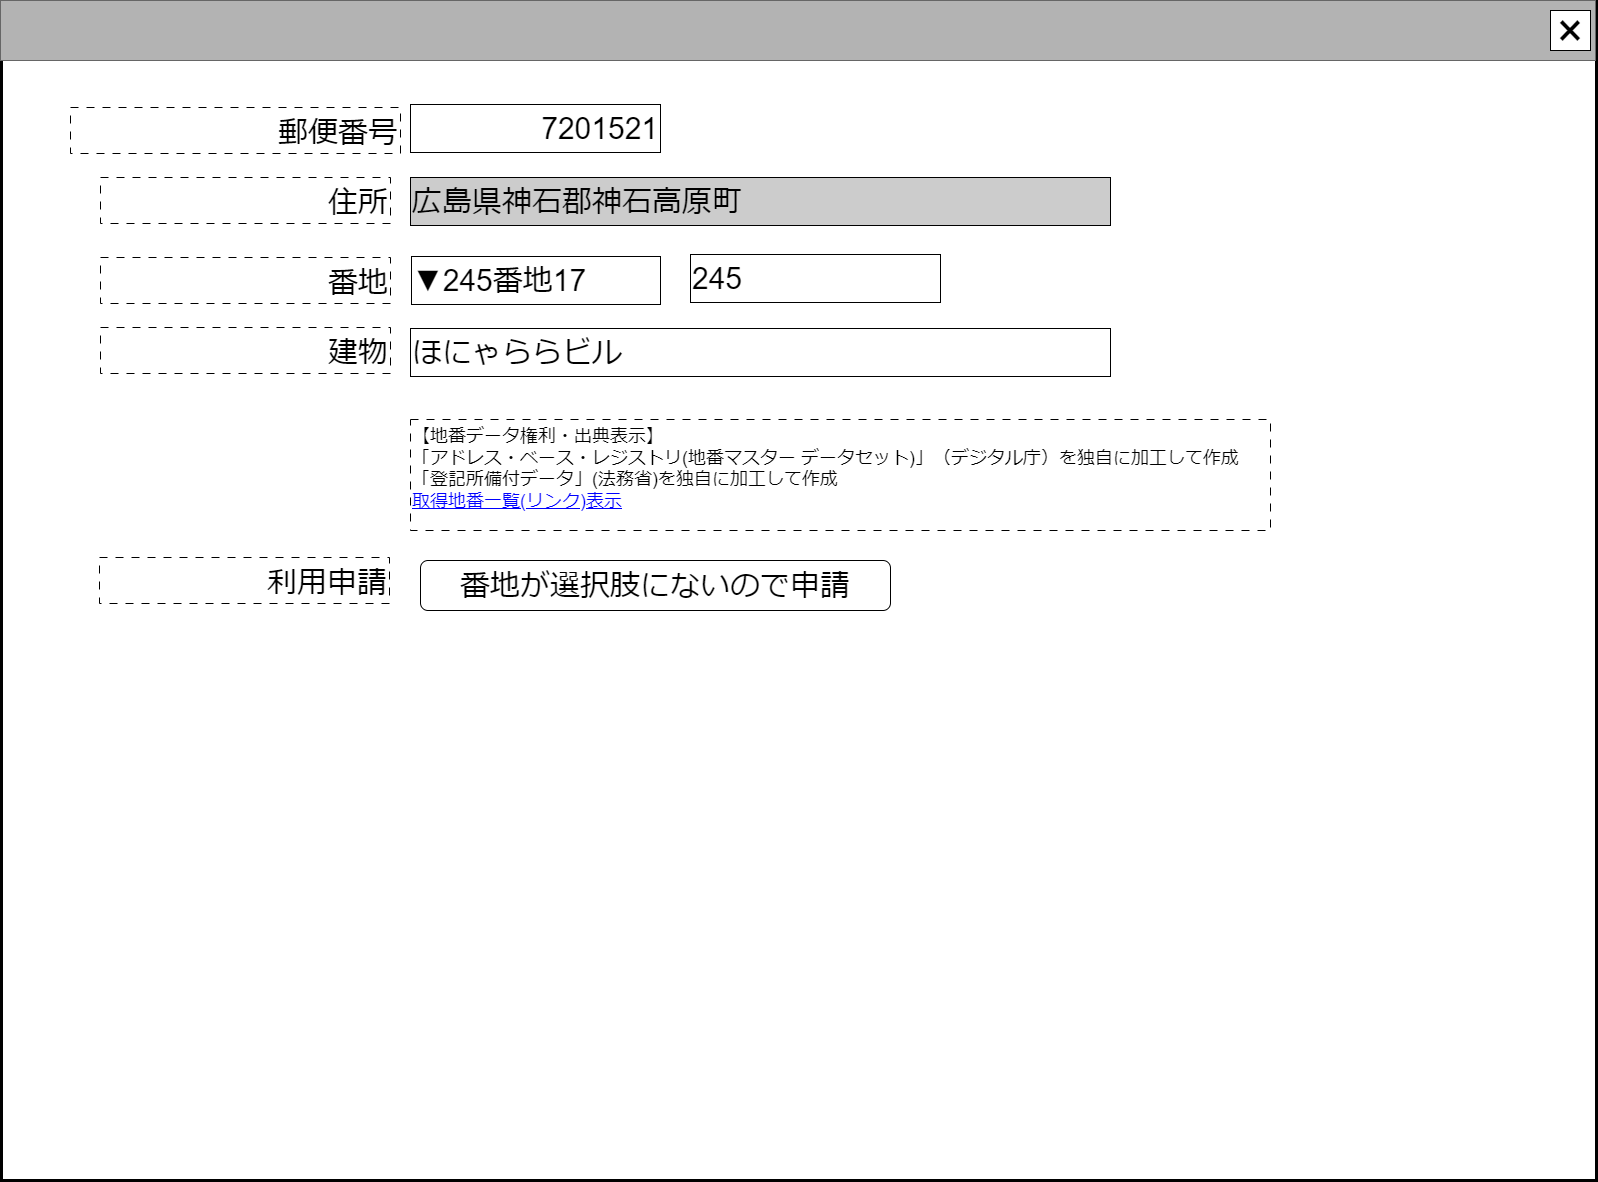

The diagram above was exported from draw.io. Its source (the exported page's mxGraphModel, read from the mxfile embedded in the PNG):
<mxGraphModel dx="866" dy="518" grid="1" gridSize="10" guides="1" tooltips="1" connect="1" arrows="1" fold="1" page="1" pageScale="1" pageWidth="1600" pageHeight="1200" math="0" shadow="0">
  <root>
    <mxCell id="0" />
    <mxCell id="cFaB45KztUIKXS-_cTrr-9" value="ウインドウ" style="locked=1;" parent="0" />
    <mxCell id="cFaB45KztUIKXS-_cTrr-10" value="" style="rounded=0;whiteSpace=wrap;html=1;strokeWidth=3;" parent="cFaB45KztUIKXS-_cTrr-9" vertex="1">
      <mxGeometry x="1" y="1" width="1595" height="1179" as="geometry" />
    </mxCell>
    <mxCell id="cFaB45KztUIKXS-_cTrr-11" value="" style="rounded=0;whiteSpace=wrap;html=1;fillColor=#B3B3B3;fontColor=#333333;strokeColor=#666666;" parent="cFaB45KztUIKXS-_cTrr-9" vertex="1">
      <mxGeometry width="1595" height="60" as="geometry" />
    </mxCell>
    <mxCell id="cFaB45KztUIKXS-_cTrr-12" value="&lt;font style=&quot;font-size: 48px;&quot;&gt;×&lt;/font&gt;" style="rounded=0;whiteSpace=wrap;html=1;" parent="cFaB45KztUIKXS-_cTrr-9" vertex="1">
      <mxGeometry x="1550" y="10" width="40" height="40" as="geometry" />
    </mxCell>
    <mxCell id="cFaB45KztUIKXS-_cTrr-14" value="名称未設定レイヤ" style="" parent="0" />
    <mxCell id="ColBS6U00L5lofz6xfWA-0" value="&lt;span style=&quot;font-size: 30px;&quot;&gt;郵便番号&lt;/span&gt;" style="rounded=0;whiteSpace=wrap;html=1;align=right;dashed=1;dashPattern=8 8;verticalAlign=bottom;" parent="cFaB45KztUIKXS-_cTrr-14" vertex="1">
      <mxGeometry x="70" y="107" width="330" height="46" as="geometry" />
    </mxCell>
    <mxCell id="ColBS6U00L5lofz6xfWA-1" value="&lt;span style=&quot;font-size: 30px;&quot;&gt;7201521&lt;/span&gt;" style="rounded=0;whiteSpace=wrap;html=1;align=right;fillColor=#FFFFFF;" parent="cFaB45KztUIKXS-_cTrr-14" vertex="1">
      <mxGeometry x="410" y="104" width="250" height="48" as="geometry" />
    </mxCell>
    <mxCell id="ColBS6U00L5lofz6xfWA-2" value="&lt;span style=&quot;font-size: 30px;&quot;&gt;住所&lt;/span&gt;" style="rounded=0;whiteSpace=wrap;html=1;align=right;dashed=1;dashPattern=8 8;verticalAlign=bottom;" parent="cFaB45KztUIKXS-_cTrr-14" vertex="1">
      <mxGeometry x="100" y="177" width="290" height="46" as="geometry" />
    </mxCell>
    <mxCell id="ColBS6U00L5lofz6xfWA-3" value="&lt;span style=&quot;font-size: 30px;&quot;&gt;広島県神石郡神石高原町&lt;/span&gt;" style="rounded=0;whiteSpace=wrap;html=1;align=left;fillColor=#CCCCCC;" parent="cFaB45KztUIKXS-_cTrr-14" vertex="1">
      <mxGeometry x="410" y="177" width="700" height="48" as="geometry" />
    </mxCell>
    <mxCell id="ColBS6U00L5lofz6xfWA-5" value="&lt;span style=&quot;font-size: 30px;&quot;&gt;番地&lt;/span&gt;" style="rounded=0;whiteSpace=wrap;html=1;align=right;dashed=1;dashPattern=8 8;verticalAlign=bottom;" parent="cFaB45KztUIKXS-_cTrr-14" vertex="1">
      <mxGeometry x="100" y="257" width="290" height="46" as="geometry" />
    </mxCell>
    <mxCell id="ColBS6U00L5lofz6xfWA-9" value="&lt;span style=&quot;font-size: 30px;&quot;&gt;▼245番地17&lt;/span&gt;" style="rounded=0;whiteSpace=wrap;html=1;align=left;fillColor=#FFFFFF;" parent="cFaB45KztUIKXS-_cTrr-14" vertex="1">
      <mxGeometry x="411" y="256" width="249" height="48" as="geometry" />
    </mxCell>
    <mxCell id="ColBS6U00L5lofz6xfWA-10" value="&lt;div style=&quot;font-size: 18px;&quot;&gt;&lt;font style=&quot;font-size: 18px;&quot;&gt;【地番データ権利・出典表示】&lt;/font&gt;&lt;/div&gt;&lt;div style=&quot;font-size: 18px;&quot;&gt;&lt;font style=&quot;font-size: 18px;&quot;&gt;「アドレス・ベース・レジストリ(地番マスター データセット)」（デジタル庁）を独自に加工して作成&lt;/font&gt;&lt;/div&gt;&lt;div style=&quot;font-size: 18px;&quot;&gt;&lt;font style=&quot;font-size: 18px;&quot;&gt;「登記所備付データ」(法務省)を独自に加工して作成&lt;/font&gt;&lt;/div&gt;&lt;div style=&quot;font-size: 18px;&quot;&gt;&lt;font style=&quot;font-size: 18px;&quot; color=&quot;#0000ff&quot;&gt;&lt;u style=&quot;&quot;&gt;取得地番一覧(リンク)表示&lt;/u&gt;&lt;/font&gt;&lt;/div&gt;" style="rounded=0;whiteSpace=wrap;html=1;align=left;dashed=1;dashPattern=8 8;verticalAlign=top;" parent="cFaB45KztUIKXS-_cTrr-14" vertex="1">
      <mxGeometry x="410" y="419" width="860" height="111" as="geometry" />
    </mxCell>
    <mxCell id="5FrcyOVKktKP_RQLA5uw-9" value="&lt;span style=&quot;font-size: 30px;&quot;&gt;建物&lt;/span&gt;" style="rounded=0;whiteSpace=wrap;html=1;align=right;dashed=1;dashPattern=8 8;verticalAlign=bottom;" parent="cFaB45KztUIKXS-_cTrr-14" vertex="1">
      <mxGeometry x="100" y="327" width="290" height="46" as="geometry" />
    </mxCell>
    <mxCell id="5FrcyOVKktKP_RQLA5uw-10" value="&lt;span style=&quot;font-size: 30px;&quot;&gt;ほにゃららビル&lt;/span&gt;" style="rounded=0;whiteSpace=wrap;html=1;align=left;fillColor=#FFFFFF;" parent="cFaB45KztUIKXS-_cTrr-14" vertex="1">
      <mxGeometry x="410" y="328" width="700" height="48" as="geometry" />
    </mxCell>
    <mxCell id="0AqpIFX0bIUA2kIaDpc2-0" value="&lt;span style=&quot;font-size: 30px;&quot;&gt;245&lt;/span&gt;" style="rounded=0;whiteSpace=wrap;html=1;align=left;fillColor=#FFFFFF;" parent="cFaB45KztUIKXS-_cTrr-14" vertex="1">
      <mxGeometry x="690" y="254" width="250" height="48" as="geometry" />
    </mxCell>
    <mxCell id="0AqpIFX0bIUA2kIaDpc2-1" value="&lt;span style=&quot;font-size: 30px;&quot;&gt;利用申請&lt;/span&gt;" style="rounded=0;whiteSpace=wrap;html=1;align=right;dashed=1;dashPattern=8 8;verticalAlign=bottom;" parent="cFaB45KztUIKXS-_cTrr-14" vertex="1">
      <mxGeometry x="99" y="557" width="290" height="46" as="geometry" />
    </mxCell>
    <mxCell id="0AqpIFX0bIUA2kIaDpc2-3" value="&lt;span style=&quot;font-size: 30px; text-align: right;&quot;&gt;番地が選択肢にないので申請&lt;/span&gt;" style="rounded=1;whiteSpace=wrap;html=1;" parent="cFaB45KztUIKXS-_cTrr-14" vertex="1">
      <mxGeometry x="420" y="560" width="470" height="50" as="geometry" />
    </mxCell>
  </root>
</mxGraphModel>